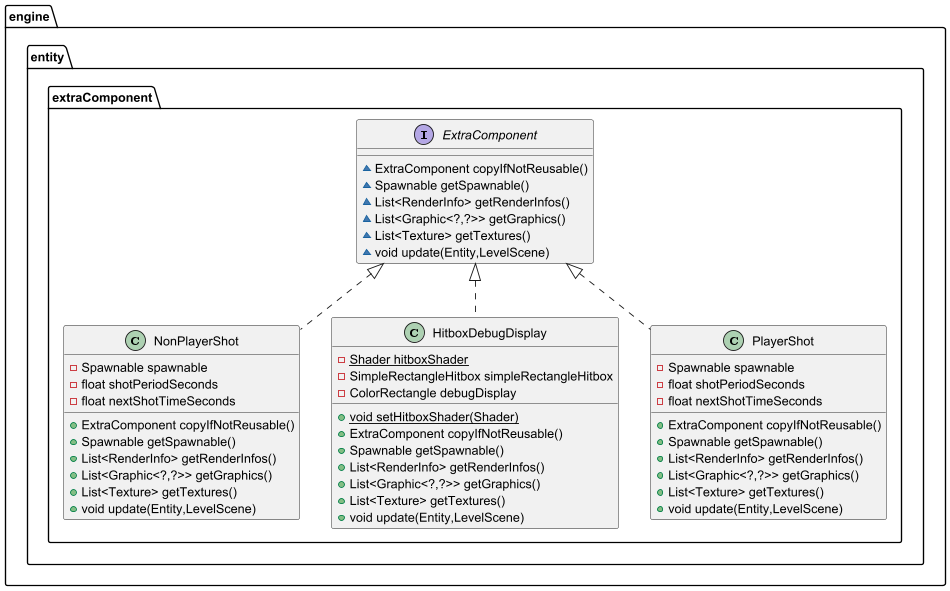

The diagram above was rendered by PlantUML. Its source (embedded in the PNG):
@startuml
interface engine.entity.extraComponent.ExtraComponent {
~ ExtraComponent copyIfNotReusable()
~ Spawnable getSpawnable()
~ List<RenderInfo> getRenderInfos()
~ List<Graphic<?,?>> getGraphics()
~ List<Texture> getTextures()
~ void update(Entity,LevelScene)
}

class engine.entity.extraComponent.NonPlayerShot {
- Spawnable spawnable
- float shotPeriodSeconds
- float nextShotTimeSeconds
+ ExtraComponent copyIfNotReusable()
+ Spawnable getSpawnable()
+ List<RenderInfo> getRenderInfos()
+ List<Graphic<?,?>> getGraphics()
+ List<Texture> getTextures()
+ void update(Entity,LevelScene)
}


class engine.entity.extraComponent.HitboxDebugDisplay {
- {static} Shader hitboxShader
- SimpleRectangleHitbox simpleRectangleHitbox
- ColorRectangle debugDisplay
+ {static} void setHitboxShader(Shader)
+ ExtraComponent copyIfNotReusable()
+ Spawnable getSpawnable()
+ List<RenderInfo> getRenderInfos()
+ List<Graphic<?,?>> getGraphics()
+ List<Texture> getTextures()
+ void update(Entity,LevelScene)
}


class engine.entity.extraComponent.PlayerShot {
- Spawnable spawnable
- float shotPeriodSeconds
- float nextShotTimeSeconds
+ ExtraComponent copyIfNotReusable()
+ Spawnable getSpawnable()
+ List<RenderInfo> getRenderInfos()
+ List<Graphic<?,?>> getGraphics()
+ List<Texture> getTextures()
+ void update(Entity,LevelScene)
}




engine.entity.extraComponent.ExtraComponent <|.. engine.entity.extraComponent.NonPlayerShot
engine.entity.extraComponent.ExtraComponent <|.. engine.entity.extraComponent.HitboxDebugDisplay
engine.entity.extraComponent.ExtraComponent <|.. engine.entity.extraComponent.PlayerShot
@enduml